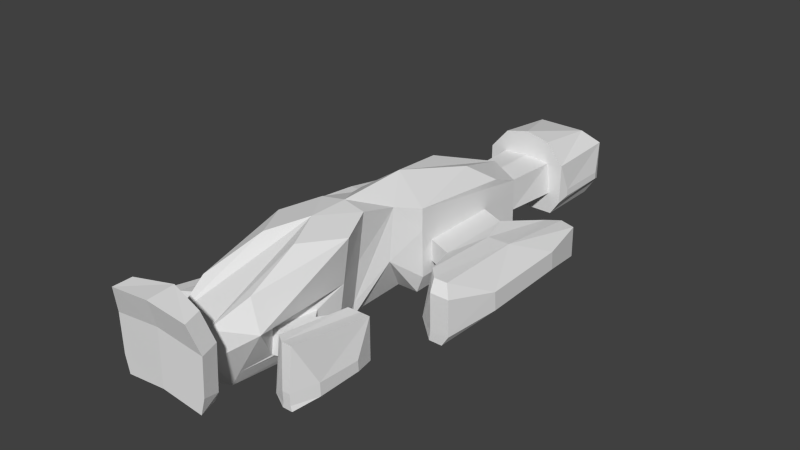 # Source: fast.blend  (saved by Blender 2.64.2; exported with 4.5.12 LTS)
import bpy
from mathutils import Matrix  # noqa: F401  (used for matrix-valued properties, if any)

bpy.ops.wm.read_factory_settings(use_empty=True)
scene = bpy.context.scene
scene.name = 'Scene'

# ---- collections
col_collection_14 = bpy.data.collections.new('Collection 14'); scene.collection.children.link(col_collection_14)

# ---- world
world_world = bpy.data.worlds.new('World'); scene.world = world_world
world_world.color = (0.05088, 0.05088, 0.05088)
world_world.use_sun_shadow = False
world_world.sun_shadow_jitter_overblur = 0.0
world_world.cycles.sampling_method = 'MANUAL'
world_world.cycles.sample_map_resolution = 256

# ---- meshes
me_cube_001 = bpy.data.meshes.new('Cube.001')
me_cube_001.from_pydata([(2.248, 11.88, 0.0), (0.0, 11.88, 0.0), (2.248, 16.51, 0.0), (0.0, 15.98, 0.0), (0.0, 8.223, 0.0), (1.914, 6.963, 0.0), (0.4214, -2.631, 0.0), (1.914, -2.631, 0.0), (0.506, -7.086, 0.0), (0.8552, -7.349, 0.0), (1.408, -9.828, 0.0), (0.5024, -16.68, 0.0), (0.0, -19.64, 1.902), (2.578, -19.61, 1.592), (0.0, -20.79, 1.783), (2.803, -20.74, 1.427), (2.907, 11.88, 1.0), (2.735, 17.24, 1.0), (0.0, 17.24, 1.0), (0.0, 8.178, 1.16), (2.401, 6.918, 1.16), (0.0, -9.643, 7.353), (2.401, -2.677, 1.251), (1.612, -4.876, 2.976), (0.0, -9.806, 0.0), (0.8945, -7.295, 0.9492), (2.0, -9.774, 0.9417), (1.094, -16.63, 1.071), (1.176, -18.57, 2.833), (2.858, -19.58, 2.215), (0.0, -20.77, 2.962), (3.106, -20.71, 2.55), (2.907, 11.88, 3.792), (2.735, 17.24, 3.792), (0.0, 17.24, 3.792), (0.0, 8.011, 4.676), (2.401, 6.821, 4.396), (0.0, -7.086, 0.0), (2.401, -2.774, 4.487), (1.612, -4.494, 6.437), (0.0, -2.631, 0.0), (1.129, -7.066, 3.79), (2.234, -9.545, 3.782), (2.69, -16.4, 3.912), (1.176, -18.57, 4.709), (2.997, -19.54, 5.223), (0.0, -20.73, 5.471), (3.221, -20.67, 5.058), (1.676, 11.88, 5.24), (0.0, 11.88, 5.635), (1.676, 16.39, 4.707), (0.0, 16.39, 4.707), (1.595, 8.019, 3.757), (2.476, 4.649, 5.246), (0.0, -2.054, 7.519), (0.0, -6.923, 7.353), (1.605, -7.105, 7.139), (2.71, -9.571, 6.844), (1.812, -16.12, 5.811), (0.0, -19.43, 7.34), (2.547, -20.04, 7.098), (0.0, -21.19, 7.222), (2.771, -21.17, 6.933), (3.047, 12.67, 1.3), (3.047, 16.45, 1.3), (3.047, 12.67, 1.8), (3.047, 16.45, 1.8), (2.401, 3.646, 2.0), (2.401, -1.781, 2.0), (2.401, 3.598, 3.5), (2.401, -1.829, 3.5), (4.149, 2.895, 2.0), (4.149, -2.532, 2.0), (4.149, 2.846, 3.5), (4.149, -2.581, 3.5), (4.698, 6.642, 0.1482), (4.698, -5.565, 0.7139), (5.103, 6.533, 2.461), (5.103, -5.216, 3.958), (5.871, 7.44, 0.0), (5.871, -6.422, 0.0), (5.871, 7.39, 2.339), (5.871, -6.034, 3.958), (6.79, 7.44, 0.0), (6.79, -6.422, 0.0), (6.79, 7.39, 2.142), (6.79, -6.034, 3.958), (7.53, 3.872, 0.816), (7.917, -2.797, 1.09), (7.53, 3.765, 2.098), (7.917, -2.904, 2.372), (5.982, -6.459, 0.6899), (5.982, -6.517, 3.231), (6.679, -6.459, 0.6899), (6.679, -6.517, 3.231), (7.269, -6.517, 3.231), (7.279, -6.459, 0.7607), (2.547, -12.18, 1.3), (2.547, -14.29, 1.3), (2.547, -12.2, 3.0), (2.547, -14.31, 3.0), (2.919, -11.65, 1.3), (2.919, -14.81, 1.3), (2.919, -11.68, 3.0), (2.919, -14.84, 3.0), (3.114, -10.49, 0.0), (3.114, -15.95, 0.2942), (3.414, -10.54, 3.182), (3.414, -15.8, 3.983), (3.982, -10.14, 0.0), (3.982, -16.34, 0.0), (3.982, -10.16, 2.901), (3.982, -16.16, 3.983), (4.662, -10.14, 0.0), (4.662, -16.34, 0.0), (4.662, -10.16, 2.901), (4.662, -16.16, 3.983), (5.209, -11.73, 0.3557), (5.209, -14.72, 0.3557), (5.209, -11.78, 1.089), (5.209, -14.76, 1.243), (4.064, -16.35, 0.3504), (4.064, -16.38, 1.093), (4.58, -16.35, 0.3504), (4.58, -16.38, 1.093), (1.999, -11.7, 1.3), (1.481, -14.57, 1.3), (2.097, -11.6, 3.0), (1.579, -14.48, 3.0), (1.182, -12.25, 7.051), (1.32, 2.979, 6.428), (2.401, -2.774, 5.935), (0.0, 8.718, 3.922), (6.372, 0.6114, 3.549), (2.02, 11.88, 1.5), (0.0, 11.88, 1.5), (1.595, 8.076, 1.5), (1.784, 11.88, 3.697), (0.0, 8.816, 1.5), (0.0, 11.88, 3.861), (0.0, -16.68, 0.0), (0.0, -18.57, 4.709), (4.975, 0.4388, 3.624)], [], [(2, 0, 1, 3), (38, 39, 23, 22), (44, 45, 29, 28), (28, 29, 13), (23, 25, 9), (26, 27, 11, 10), (0, 2, 17, 16), (29, 31, 15, 13), (37, 8, 24), (11, 27, 28), (25, 26, 10, 9), (7, 22, 23), (14, 15, 31, 30), (32, 33, 50, 48), (8, 9, 24), (45, 47, 31, 29), (39, 41, 25, 23), (30, 31, 47, 46), (43, 44, 28, 27), (41, 42, 26, 25), (9, 10, 24), (50, 51, 49, 48), (60, 62, 47, 45), (40, 4, 6), (46, 47, 62, 61), (59, 61, 62, 60), (56, 57, 42, 41), (6, 8, 37, 40), (57, 58, 43, 42), (6, 23, 8), (23, 9, 8), (39, 56, 41), (58, 44, 43), (44, 60, 45), (12, 13, 15, 14), (4, 5, 7, 6), (64, 63, 16, 17), (65, 66, 33, 32), (66, 64, 17, 33), (63, 65, 32, 16), (50, 33, 34, 51), (5, 20, 22, 7), (7, 23, 6), (68, 70, 38, 22), (69, 67, 20, 36), (36, 38, 70, 69), (67, 68, 22, 20), (72, 74, 70, 68), (73, 71, 67, 69), (71, 72, 68, 67), (76, 78, 74, 72), (92, 76, 91), (81, 79, 75, 77), (79, 80, 76, 75), (85, 83, 79, 81), (83, 84, 80, 79), (89, 87, 83, 85), (87, 88, 84, 83), (76, 80, 91), (92, 94, 86, 82), (93, 91, 80, 84), (33, 17, 18, 34), (17, 2, 3, 18), (96, 93, 84), (94, 93, 95), (93, 96, 95), (86, 94, 95), (86, 95, 90), (90, 95, 96), (96, 88, 90), (96, 84, 88), (91, 93, 94, 92), (101, 102, 98, 97), (99, 100, 104, 103), (102, 104, 100, 98), (103, 101, 97, 99), (107, 105, 101, 103), (105, 106, 102, 101), (103, 104, 108), (106, 108, 104, 102), (106, 110, 121), (111, 109, 105, 107), (109, 110, 106, 105), (107, 108, 112, 111), (115, 113, 109, 111), (113, 114, 110, 109), (111, 112, 116, 115), (115, 116, 120, 119), (119, 117, 113, 115), (122, 106, 121), (122, 124, 116, 112), (123, 121, 110, 114), (117, 119, 120, 118), (120, 124, 123), (116, 124, 120), (42, 43, 128, 127), (43, 27, 126, 128), (125, 126, 27, 26), (26, 42, 127, 125), (127, 99, 97, 125), (99, 127, 128, 100), (126, 98, 100, 128), (125, 97, 98, 126), (65, 63, 64, 66), (129, 58, 57), (52, 132, 35, 36), (87, 89, 90, 88), (92, 82, 78), (76, 92, 78), (107, 103, 108), (123, 118, 120), (123, 114, 118), (106, 122, 112), (106, 112, 108), (113, 117, 118, 114), (121, 123, 124, 122), (77, 75, 71, 73), (75, 76, 72, 71), (39, 54, 55, 56), (38, 131, 39), (131, 54, 39), (36, 131, 38), (53, 131, 36), (131, 53, 130), (131, 130, 54), (36, 20, 136, 52), (19, 20, 5, 4), (35, 54, 130), (53, 35, 130), (86, 90, 133), (133, 90, 89), (89, 85, 133), (133, 85, 81), (133, 82, 86), (133, 78, 82), (133, 81, 77), (69, 70, 74), (73, 69, 74), (134, 0, 16), (134, 135, 1, 0), (138, 136, 20, 19), (32, 137, 134, 16), (53, 36, 35), (137, 32, 48), (48, 49, 139, 137), (56, 55, 21, 57), (57, 21, 129), (44, 59, 60), (58, 129, 44), (12, 28, 13), (28, 12, 11), (140, 11, 12), (24, 10, 11, 140), (44, 129, 21), (141, 59, 44), (21, 141, 44), (52, 137, 139, 132), (134, 136, 138, 135), (137, 52, 136, 134), (74, 78, 142), (142, 77, 73), (78, 133, 142), (73, 74, 142), (133, 77, 142)])
me_cube_001.use_remesh_preserve_volume = False
me_cube_001.use_remesh_preserve_attributes = False
me_cube_001.use_mirror_vertex_groups = False
me_cube_001.update()

# ---- objects
ob_cube = bpy.data.objects.new('Cube', me_cube_001)

# ---- transforms, parenting, visibility, modifiers, constraints
ob_cube.location = (0.0, 0.0, 0.0)
ob_cube.lineart.crease_threshold = 0.0
_m = ob_cube.modifiers.new('Mirror', 'MIRROR')

# ---- collection membership
col_collection_14.objects.link(ob_cube)

# ---- scene / render settings (as saved in the file)
scene.frame_start = 1; scene.frame_end = 250; scene.frame_set(0)
scene.render.engine = 'BLENDER_EEVEE_NEXT'
scene.render.image_settings.color_mode = 'RGB'
scene.render.image_settings.compression = 90
scene.render.resolution_percentage = 50
scene.render.dither_intensity = 0.0
scene.render.bake_margin = 2
scene.render.bake_bias = 0.0
scene.cycles.use_denoising = False
scene.cycles.samples = 10
scene.cycles.sampling_pattern = 'TABULATED_SOBOL'
scene.cycles.light_sampling_threshold = 0.0
scene.cycles.use_adaptive_sampling = False
scene.cycles.use_light_tree = False
scene.cycles.blur_glossy = 0.0
scene.cycles.volume_bounces = 1
scene.cycles.pixel_filter_type = 'GAUSSIAN'
scene.cycles.sample_clamp_indirect = 0.0
scene.view_settings.view_transform = 'Standard'
bpy.context.view_layer.update()

# ---- added for rendering (the .blend has no active camera and no usable light): camera, sun
cam_auto = bpy.data.cameras.new('AutoCamera')
cam_auto.lens = 50.0
cam_auto.sensor_width = 36.0
cam_auto.clip_end = 1000.0
ob_auto_camera = bpy.data.objects.new('AutoCamera', cam_auto)
scene.collection.objects.link(ob_auto_camera)
ob_auto_camera.location = (39.0805, -48.8732, 35.024)
ob_auto_camera.rotation_euler = (1.09748, -7.21219e-08, 0.694738)
scene.camera = ob_auto_camera
light_auto_sun = bpy.data.lights.new('AutoSun', 'SUN')
light_auto_sun.energy = 3.0
light_auto_sun.angle = 0.0523599
ob_auto_sun = bpy.data.objects.new('AutoSun', light_auto_sun)
scene.collection.objects.link(ob_auto_sun)
ob_auto_sun.rotation_euler = (0.872665, 0.174533, 0.523599)
bpy.context.view_layer.update()
